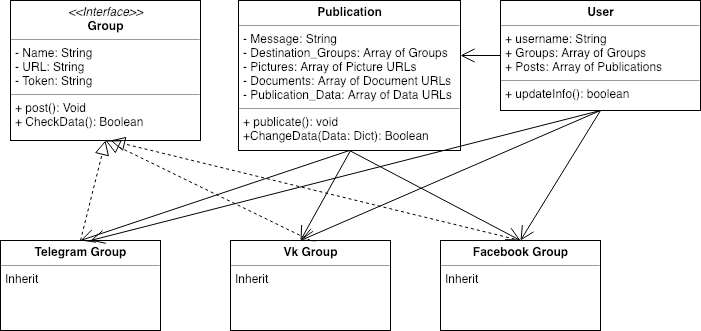

The diagram above was exported from draw.io. Its source (the exported page's mxGraphModel, read from the mxfile embedded in the PNG):
<mxGraphModel dx="2038" dy="1120" grid="1" gridSize="10" guides="1" tooltips="1" connect="1" arrows="1" fold="1" page="1" pageScale="1" pageWidth="827" pageHeight="500" math="0" shadow="0">
  <root>
    <mxCell id="0" />
    <mxCell id="1" parent="0" />
    <mxCell id="k_s4wnNIAr_2-uVoNED0-2" value="&lt;p style=&quot;margin: 0px ; margin-top: 4px ; text-align: center&quot;&gt;&lt;b&gt;Publication&lt;/b&gt;&lt;/p&gt;&lt;hr size=&quot;1&quot;&gt;&lt;p style=&quot;margin: 0px ; margin-left: 4px&quot;&gt;- Message: String&lt;/p&gt;&lt;p style=&quot;margin: 0px ; margin-left: 4px&quot;&gt;- Destination_Groups: Array of Groups&lt;/p&gt;&lt;p style=&quot;margin: 0px ; margin-left: 4px&quot;&gt;- Pictures: Array of Picture URLs&lt;/p&gt;&lt;p style=&quot;margin: 0px ; margin-left: 4px&quot;&gt;- Documents: Array of Document URLs&lt;/p&gt;&lt;p style=&quot;margin: 0px ; margin-left: 4px&quot;&gt;- Publication_Data: Array of Data URLs&lt;/p&gt;&lt;hr size=&quot;1&quot;&gt;&lt;p style=&quot;margin: 0px ; margin-left: 4px&quot;&gt;+ publicate(): void&lt;/p&gt;&lt;p style=&quot;margin: 0px ; margin-left: 4px&quot;&gt;+ChangeData(Data: Dict): Boolean&lt;/p&gt;" style="verticalAlign=top;align=left;overflow=fill;fontSize=12;fontFamily=Helvetica;html=1;" vertex="1" parent="1">
      <mxGeometry x="298" y="80" width="222" height="150" as="geometry" />
    </mxCell>
    <mxCell id="k_s4wnNIAr_2-uVoNED0-4" value="&lt;p style=&quot;margin: 0px ; margin-top: 4px ; text-align: center&quot;&gt;&lt;i&gt;&amp;lt;&amp;lt;Interface&amp;gt;&amp;gt;&lt;/i&gt;&lt;br&gt;&lt;b&gt;Group&lt;/b&gt;&lt;/p&gt;&lt;hr size=&quot;1&quot;&gt;&lt;p style=&quot;margin: 0px ; margin-left: 4px&quot;&gt;- Name: String&lt;/p&gt;&lt;p style=&quot;margin: 0px ; margin-left: 4px&quot;&gt;- URL: String&lt;br&gt;- Token: String&lt;/p&gt;&lt;hr size=&quot;1&quot;&gt;&lt;p style=&quot;margin: 0px ; margin-left: 4px&quot;&gt;+ post(): Void&lt;br&gt;+ CheckData(): Boolean&lt;/p&gt;" style="verticalAlign=top;align=left;overflow=fill;fontSize=12;fontFamily=Helvetica;html=1;" vertex="1" parent="1">
      <mxGeometry x="70" y="80" width="190" height="140" as="geometry" />
    </mxCell>
    <mxCell id="k_s4wnNIAr_2-uVoNED0-5" value="&lt;p style=&quot;margin: 0px ; margin-top: 4px ; text-align: center&quot;&gt;&lt;b&gt;Vk Group&lt;/b&gt;&lt;/p&gt;&lt;hr size=&quot;1&quot;&gt;&lt;p style=&quot;margin: 0px ; margin-left: 4px&quot;&gt;&lt;/p&gt;&lt;p style=&quot;margin: 0px ; margin-left: 4px&quot;&gt;Inherit&lt;/p&gt;" style="verticalAlign=top;align=left;overflow=fill;fontSize=12;fontFamily=Helvetica;html=1;" vertex="1" parent="1">
      <mxGeometry x="290" y="320" width="160" height="90" as="geometry" />
    </mxCell>
    <mxCell id="k_s4wnNIAr_2-uVoNED0-6" value="&lt;p style=&quot;margin: 0px ; margin-top: 4px ; text-align: center&quot;&gt;&lt;b&gt;Telegram Group&lt;/b&gt;&lt;/p&gt;&lt;hr size=&quot;1&quot;&gt;&lt;p style=&quot;margin: 0px ; margin-left: 4px&quot;&gt;&lt;/p&gt;&lt;p style=&quot;margin: 0px ; margin-left: 4px&quot;&gt;Inherit&lt;/p&gt;" style="verticalAlign=top;align=left;overflow=fill;fontSize=12;fontFamily=Helvetica;html=1;" vertex="1" parent="1">
      <mxGeometry x="60" y="320" width="160" height="90" as="geometry" />
    </mxCell>
    <mxCell id="k_s4wnNIAr_2-uVoNED0-7" value="&lt;p style=&quot;margin: 0px ; margin-top: 4px ; text-align: center&quot;&gt;&lt;b&gt;Facebook Group&lt;/b&gt;&lt;/p&gt;&lt;hr size=&quot;1&quot;&gt;&lt;p style=&quot;margin: 0px ; margin-left: 4px&quot;&gt;&lt;/p&gt;&lt;p style=&quot;margin: 0px ; margin-left: 4px&quot;&gt;Inherit&lt;/p&gt;" style="verticalAlign=top;align=left;overflow=fill;fontSize=12;fontFamily=Helvetica;html=1;" vertex="1" parent="1">
      <mxGeometry x="500" y="320" width="160" height="90" as="geometry" />
    </mxCell>
    <mxCell id="k_s4wnNIAr_2-uVoNED0-8" value="" style="endArrow=block;dashed=1;endFill=0;endSize=12;html=1;exitX=0.5;exitY=0;exitDx=0;exitDy=0;entryX=0.5;entryY=1;entryDx=0;entryDy=0;" edge="1" parent="1" source="k_s4wnNIAr_2-uVoNED0-5" target="k_s4wnNIAr_2-uVoNED0-4">
      <mxGeometry width="160" relative="1" as="geometry">
        <mxPoint x="70" y="410" as="sourcePoint" />
        <mxPoint x="230" y="410" as="targetPoint" />
      </mxGeometry>
    </mxCell>
    <mxCell id="k_s4wnNIAr_2-uVoNED0-9" value="" style="endArrow=block;dashed=1;endFill=0;endSize=12;html=1;exitX=0.5;exitY=0;exitDx=0;exitDy=0;entryX=0.5;entryY=1;entryDx=0;entryDy=0;" edge="1" parent="1" source="k_s4wnNIAr_2-uVoNED0-6" target="k_s4wnNIAr_2-uVoNED0-4">
      <mxGeometry width="160" relative="1" as="geometry">
        <mxPoint x="160" y="310" as="sourcePoint" />
        <mxPoint x="175" y="230" as="targetPoint" />
      </mxGeometry>
    </mxCell>
    <mxCell id="k_s4wnNIAr_2-uVoNED0-10" value="" style="endArrow=block;dashed=1;endFill=0;endSize=12;html=1;exitX=0.5;exitY=0;exitDx=0;exitDy=0;" edge="1" parent="1" source="k_s4wnNIAr_2-uVoNED0-7">
      <mxGeometry width="160" relative="1" as="geometry">
        <mxPoint x="170" y="320" as="sourcePoint" />
        <mxPoint x="170" y="220" as="targetPoint" />
      </mxGeometry>
    </mxCell>
    <mxCell id="k_s4wnNIAr_2-uVoNED0-11" value="" style="endArrow=open;endFill=1;endSize=12;html=1;exitX=0.5;exitY=1;exitDx=0;exitDy=0;entryX=0.5;entryY=0;entryDx=0;entryDy=0;" edge="1" parent="1" source="k_s4wnNIAr_2-uVoNED0-2" target="k_s4wnNIAr_2-uVoNED0-6">
      <mxGeometry width="160" relative="1" as="geometry">
        <mxPoint x="60" y="430" as="sourcePoint" />
        <mxPoint x="220" y="430" as="targetPoint" />
      </mxGeometry>
    </mxCell>
    <mxCell id="k_s4wnNIAr_2-uVoNED0-12" value="" style="endArrow=open;endFill=1;endSize=12;html=1;entryX=0.438;entryY=0;entryDx=0;entryDy=0;entryPerimeter=0;" edge="1" parent="1" target="k_s4wnNIAr_2-uVoNED0-5">
      <mxGeometry width="160" relative="1" as="geometry">
        <mxPoint x="410" y="230" as="sourcePoint" />
        <mxPoint x="150" y="330" as="targetPoint" />
      </mxGeometry>
    </mxCell>
    <mxCell id="k_s4wnNIAr_2-uVoNED0-13" value="" style="endArrow=open;endFill=1;endSize=12;html=1;exitX=0.5;exitY=1;exitDx=0;exitDy=0;entryX=0.5;entryY=0;entryDx=0;entryDy=0;" edge="1" parent="1" source="k_s4wnNIAr_2-uVoNED0-2" target="k_s4wnNIAr_2-uVoNED0-7">
      <mxGeometry width="160" relative="1" as="geometry">
        <mxPoint x="429" y="250" as="sourcePoint" />
        <mxPoint x="160" y="340" as="targetPoint" />
      </mxGeometry>
    </mxCell>
    <mxCell id="k_s4wnNIAr_2-uVoNED0-15" value="&lt;p style=&quot;margin: 0px ; margin-top: 4px ; text-align: center&quot;&gt;&lt;b&gt;User&lt;/b&gt;&lt;/p&gt;&lt;hr size=&quot;1&quot;&gt;&lt;p style=&quot;margin: 0px ; margin-left: 4px&quot;&gt;+ username: String&lt;/p&gt;&lt;p style=&quot;margin: 0px ; margin-left: 4px&quot;&gt;+ Groups: Array of Groups&lt;/p&gt;&lt;p style=&quot;margin: 0px ; margin-left: 4px&quot;&gt;+ Posts: Array of Publications&lt;/p&gt;&lt;hr size=&quot;1&quot;&gt;&lt;p style=&quot;margin: 0px ; margin-left: 4px&quot;&gt;+ updateInfo(): boolean&lt;/p&gt;" style="verticalAlign=top;align=left;overflow=fill;fontSize=12;fontFamily=Helvetica;html=1;" vertex="1" parent="1">
      <mxGeometry x="560" y="80" width="200" height="110" as="geometry" />
    </mxCell>
    <mxCell id="k_s4wnNIAr_2-uVoNED0-16" value="" style="endArrow=open;endFill=1;endSize=12;html=1;exitX=0.5;exitY=1;exitDx=0;exitDy=0;entryX=0.5;entryY=0;entryDx=0;entryDy=0;" edge="1" parent="1" source="k_s4wnNIAr_2-uVoNED0-15" target="k_s4wnNIAr_2-uVoNED0-7">
      <mxGeometry width="160" relative="1" as="geometry">
        <mxPoint x="419" y="240" as="sourcePoint" />
        <mxPoint x="590" y="330" as="targetPoint" />
      </mxGeometry>
    </mxCell>
    <mxCell id="k_s4wnNIAr_2-uVoNED0-17" value="" style="endArrow=open;endFill=1;endSize=12;html=1;exitX=0.5;exitY=1;exitDx=0;exitDy=0;" edge="1" parent="1" source="k_s4wnNIAr_2-uVoNED0-15">
      <mxGeometry width="160" relative="1" as="geometry">
        <mxPoint x="420" y="240" as="sourcePoint" />
        <mxPoint x="360" y="320" as="targetPoint" />
      </mxGeometry>
    </mxCell>
    <mxCell id="k_s4wnNIAr_2-uVoNED0-18" value="" style="endArrow=open;endFill=1;endSize=12;html=1;exitX=0.5;exitY=1;exitDx=0;exitDy=0;" edge="1" parent="1" source="k_s4wnNIAr_2-uVoNED0-15">
      <mxGeometry width="160" relative="1" as="geometry">
        <mxPoint x="419" y="240" as="sourcePoint" />
        <mxPoint x="150" y="320" as="targetPoint" />
      </mxGeometry>
    </mxCell>
    <mxCell id="k_s4wnNIAr_2-uVoNED0-19" value="" style="endArrow=open;endFill=1;endSize=12;html=1;exitX=0;exitY=0.5;exitDx=0;exitDy=0;entryX=1;entryY=0.367;entryDx=0;entryDy=0;entryPerimeter=0;" edge="1" parent="1" source="k_s4wnNIAr_2-uVoNED0-15" target="k_s4wnNIAr_2-uVoNED0-2">
      <mxGeometry width="160" relative="1" as="geometry">
        <mxPoint x="670" y="200" as="sourcePoint" />
        <mxPoint x="370" y="330" as="targetPoint" />
      </mxGeometry>
    </mxCell>
  </root>
</mxGraphModel>